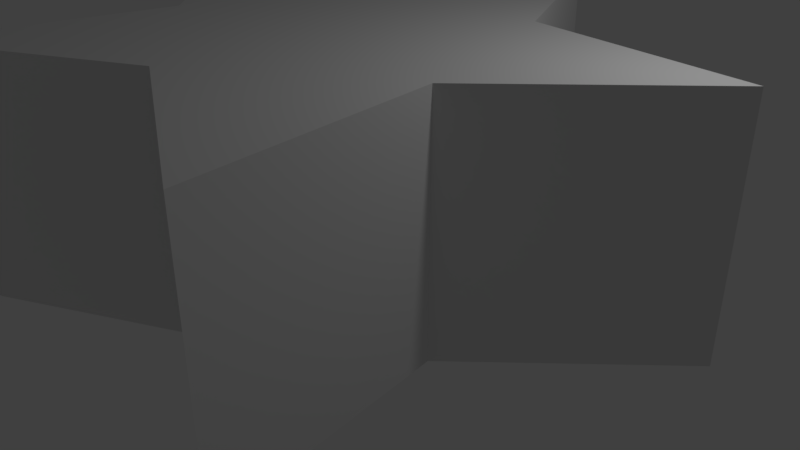 # Source: B0247826.blend  (saved by Blender 2.79.0; exported with 4.5.12 LTS)
import bpy
from mathutils import Matrix  # noqa: F401  (used for matrix-valued properties, if any)

bpy.ops.wm.read_factory_settings(use_empty=True)
scene = bpy.context.scene
scene.name = 'Scene'

# ---- collections
col_collection_1 = bpy.data.collections.new('Collection 1'); scene.collection.children.link(col_collection_1)

# ---- world
world_world = bpy.data.worlds.new('World'); scene.world = world_world
world_world.color = (0.05088, 0.05088, 0.05088)
world_world.use_sun_shadow = False
world_world.sun_shadow_jitter_overblur = 0.0
world_world.cycles.sampling_method = 'MANUAL'

# ---- cameras
cam_camera = bpy.data.cameras.new('Camera')
cam_camera.clip_end = 100.0
cam_camera.lens = 35.0
cam_camera.sensor_width = 32.0
cam_camera.sensor_height = 18.0
cam_camera.ortho_scale = 7.314
cam_camera.dof.focus_distance = 0.0
cam_camera.dof.aperture_fstop = 128.0

# ---- lights
light_lamp = bpy.data.lights.new('Lamp', 'POINT')
light_lamp.transmission_factor = 0.0
light_lamp.cutoff_distance = 30.0
light_lamp.energy = 100.0
light_lamp.shadow_buffer_clip_start = 1.001
light_lamp.shadow_soft_size = 0.1
light_lamp.shadow_maximum_resolution = 0.006
light_lamp.use_absolute_resolution = True

# ---- meshes
me_x = bpy.data.meshes.new('平面')
me_x.from_pydata([(-0.03088, -2.689, 0.0), (2.187, -1.119, 0.0), (1.344, 1.373, 0.0), (4.256, 0.9419, 0.0), (-0.001164, 4.045, 0.0), (-1.287, 1.355, 0.0), (-4.287, 0.9567, 0.0), (-2.124, -1.136, 0.0), (-2.649, -4.093, 0.0), (2.613, -4.047, 0.0), (-0.03088, -2.689, 3.0), (2.187, -1.119, 3.0), (1.344, 1.373, 3.0), (4.256, 0.9419, 3.0), (-0.001164, 4.045, 3.0), (-1.287, 1.355, 3.0), (-4.287, 0.9567, 3.0), (-2.124, -1.136, 3.0), (-2.649, -4.093, 3.0), (2.613, -4.047, 3.0)], [], [(0, 8, 7, 6, 5, 4, 2, 3, 1, 9), (10, 19, 11, 13, 12, 14, 15, 16, 17, 18), (4, 5, 15, 14), (1, 3, 13, 11), (0, 9, 19, 10), (5, 6, 16, 15), (3, 2, 12, 13), (8, 0, 10, 18), (6, 7, 17, 16), (2, 4, 14, 12), (9, 1, 11, 19), (7, 8, 18, 17)])
me_x.use_remesh_preserve_volume = False
me_x.use_remesh_preserve_attributes = False
me_x.use_mirror_vertex_groups = False
me_x.update()

# ---- objects
ob_x = bpy.data.objects.new('平面', me_x)
ob_lamp = bpy.data.objects.new('Lamp', light_lamp)
ob_camera = bpy.data.objects.new('Camera', cam_camera)

# ---- transforms, parenting, visibility, modifiers, constraints
ob_x.location = (0.0, 0.0, 0.0)
ob_x.lineart.crease_threshold = 0.0
ob_lamp.location = (4.076, 1.005, 5.904)
ob_lamp.rotation_euler = (0.6503, 0.05522, 1.866)
ob_lamp.lock_rotations_4d = False
ob_lamp.empty_display_type = 'ARROWS'
ob_lamp.color = (0.0, 0.0, 0.0, 0.0)
ob_lamp.lineart.crease_threshold = 0.0
ob_camera.location = (7.481, -6.508, 5.344)
ob_camera.rotation_euler = (1.109, 0.0, 0.8149)
ob_camera.lock_rotations_4d = False
ob_camera.empty_display_type = 'ARROWS'
ob_camera.color = (0.0, 0.0, 0.0, 0.0)
ob_camera.display_type = 'WIRE'
ob_camera.lineart.crease_threshold = 0.0

# ---- collection membership
col_collection_1.objects.link(ob_x)
col_collection_1.objects.link(ob_lamp)
col_collection_1.objects.link(ob_camera)

# ---- scene / render settings (as saved in the file)
scene.camera = ob_camera
scene.frame_start = 1; scene.frame_end = 250; scene.frame_set(1)
scene.render.engine = 'BLENDER_EEVEE_NEXT'
scene.render.resolution_percentage = 50
scene.render.dither_intensity = 0.0
scene.cycles.use_denoising = False
scene.cycles.samples = 128
scene.cycles.sampling_pattern = 'TABULATED_SOBOL'
scene.cycles.use_adaptive_sampling = False
scene.cycles.use_light_tree = False
scene.cycles.blur_glossy = 0.0
scene.cycles.sample_clamp_indirect = 0.0
scene.view_settings.view_transform = 'Standard'
bpy.context.view_layer.update()
